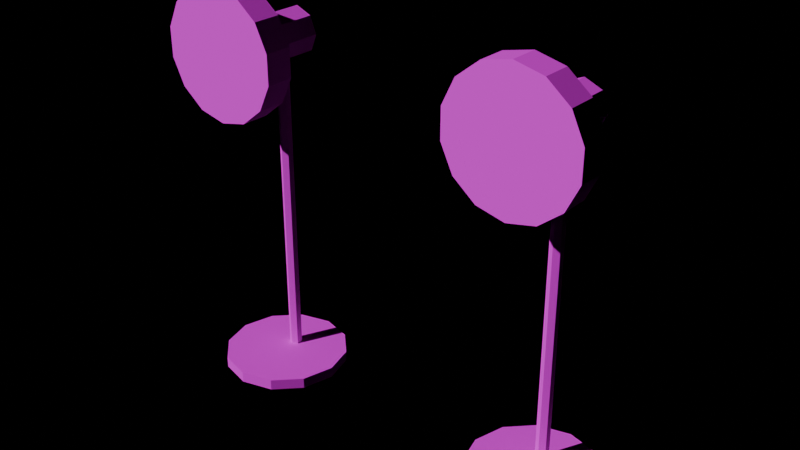 # Source: FUR_StandingFan.blend  (saved by Blender 4.3.34; exported with 4.5.12 LTS)
import bpy
from mathutils import Matrix  # noqa: F401  (used for matrix-valued properties, if any)

bpy.ops.wm.read_factory_settings(use_empty=True)
scene = bpy.context.scene
scene.name = 'Scene'

# ---- images (referenced by path relative to the original .blend; pixels are not part of the script)
import os
ASSET_DIR = os.environ.get("B2B_ASSET_DIR", "")  # directory of the original .blend (textures are referenced by path, not embedded)
HERE = os.path.dirname(os.path.abspath(__file__))  # packed textures are extracted next to this script under _unpacked/

def load_image(name, relpath, width, height, colorspace="sRGB"):
    """Load a texture the original file referenced (path relative to the .blend, or extracted next to this script)."""
    p = next((c for c in (os.path.join(HERE, relpath), os.path.join(ASSET_DIR, relpath)) if relpath and os.path.exists(c)), "")
    if p:
        img = bpy.data.images.load(p, check_existing=True)
        img.name = name
    else:  # same state as the original file: an image datablock whose file is absent (Cycles renders it pink)
        img = bpy.data.images.new(name, width, height)
        img.source = "FILE"
        img.filepath = "//" + (relpath or name)
    img.colorspace_settings.name = colorspace
    return img
img_palette_png = load_image('palette.png', 'palette.png', 1024, 1024, 'sRGB')

# ---- materials (node trees are filled in below, after node groups)
mat_md_palette = bpy.data.materials.new('MD_Palette')

# ---- material node trees
mat_md_palette.use_nodes = True; mat_md_palette.node_tree.nodes.clear()
_N = mat_md_palette.node_tree.nodes; _L = mat_md_palette.node_tree.links
n0 = _N.new('ShaderNodeBsdfPrincipled'); n0.name = 'Principled BSDF'; n0.location = (10, 300)
n0.inputs[2].default_value = 0.8
n1 = _N.new('ShaderNodeOutputMaterial'); n1.name = 'Material Output'; n1.location = (300, 300)
n2 = _N.new('ShaderNodeTexImage'); n2.name = 'Image Texture'; n2.location = (-400, 0)
n2.image = img_palette_png
n2.interpolation = 'Closest'
_L.new(n0.outputs[0], n1.inputs[0])
_L.new(n2.outputs[0], n0.inputs[0])
n1.is_active_output = True

# ---- lights
light_previewsun = bpy.data.lights.new('PreviewSun', 'SUN')
light_previewsun.energy = 3.0

# ---- meshes
me_fur_standingfan = bpy.data.meshes.new('FUR_StandingFan')
me_fur_standingfan.from_pydata([(0.0, 0.7, 0.0), (0.0, 0.7, 0.12), (0.35, 0.6062, 0.0), (0.35, 0.6062, 0.12), (0.6062, 0.35, 0.0), (0.6062, 0.35, 0.12), (0.7, 2.98e-08, 0.0), (0.7, 2.98e-08, 0.12), (0.6062, -0.35, 0.0), (0.6062, -0.35, 0.12), (0.35, -0.6062, 0.0), (0.35, -0.6062, 0.12), (0.0, -0.7, 0.0), (0.0, -0.7, 0.12), (-0.35, -0.6062, 0.0), (-0.35, -0.6062, 0.12), (-0.6062, -0.35, 0.0), (-0.6062, -0.35, 0.12), (-0.7, 2.98e-08, 0.0), (-0.7, 2.98e-08, 0.12), (-0.6062, 0.35, 0.0), (-0.6062, 0.35, 0.12), (-0.35, 0.6062, 0.0), (-0.35, 0.6062, 0.12), (0.0, 0.22, 0.12), (0.0, 0.22, 3.42), (0.06062, 0.185, 0.12), (0.06062, 0.185, 3.42), (0.06062, 0.115, 0.12), (0.06062, 0.115, 3.42), (0.0, 0.08, 0.12), (0.0, 0.08, 3.42), (-0.06062, 0.115, 0.12), (-0.06062, 0.115, 3.42), (-0.06062, 0.185, 0.12), (-0.06062, 0.185, 3.42), (0.0, -0.2, 3.54), (0.0, 0.4, 3.54), (0.1838, -0.2, 3.616), (0.1838, 0.4, 3.616), (0.26, -0.2, 3.8), (0.26, 0.4, 3.8), (0.1838, -0.2, 3.984), (0.1838, 0.4, 3.984), (0.0, -0.2, 4.06), (0.0, 0.4, 4.06), (-0.1838, -0.2, 3.984), (-0.1838, 0.4, 3.984), (-0.26, -0.2, 3.8), (-0.26, 0.4, 3.8), (-0.1838, -0.2, 3.616), (-0.1838, 0.4, 3.616), (0.0, -0.7, 3.1), (0.0, -0.4, 3.1), (0.3037, -0.7, 3.169), (0.3037, -0.4, 3.169), (0.5473, -0.7, 3.364), (0.5473, -0.4, 3.364), (0.6824, -0.7, 3.644), (0.6824, -0.4, 3.644), (0.6824, -0.7, 3.956), (0.6824, -0.4, 3.956), (0.5473, -0.7, 4.236), (0.5473, -0.4, 4.236), (0.3037, -0.7, 4.431), (0.3037, -0.4, 4.431), (0.0, -0.7, 4.5), (0.0, -0.4, 4.5), (-0.3037, -0.7, 4.431), (-0.3037, -0.4, 4.431), (-0.5473, -0.7, 4.236), (-0.5473, -0.4, 4.236), (-0.6824, -0.7, 3.956), (-0.6824, -0.4, 3.956), (-0.6824, -0.7, 3.644), (-0.6824, -0.4, 3.644), (-0.5473, -0.7, 3.364), (-0.5473, -0.4, 3.364), (-0.3037, -0.7, 3.169), (-0.3037, -0.4, 3.169)], [], [(0, 1, 3, 2), (2, 3, 5, 4), (4, 5, 7, 6), (6, 7, 9, 8), (8, 9, 11, 10), (10, 11, 13, 12), (12, 13, 15, 14), (14, 15, 17, 16), (16, 17, 19, 18), (18, 19, 21, 20), (3, 1, 23, 21, 19, 17, 15, 13, 11, 9, 7, 5), (20, 21, 23, 22), (22, 23, 1, 0), (0, 2, 4, 6, 8, 10, 12, 14, 16, 18, 20, 22), (24, 25, 27, 26), (26, 27, 29, 28), (28, 29, 31, 30), (30, 31, 33, 32), (27, 25, 35, 33, 31, 29), (32, 33, 35, 34), (34, 35, 25, 24), (24, 26, 28, 30, 32, 34), (36, 37, 39, 38), (38, 39, 41, 40), (40, 41, 43, 42), (42, 43, 45, 44), (44, 45, 47, 46), (46, 47, 49, 48), (39, 37, 51, 49, 47, 45, 43, 41), (48, 49, 51, 50), (50, 51, 37, 36), (36, 38, 40, 42, 44, 46, 48, 50), (52, 53, 55, 54), (54, 55, 57, 56), (56, 57, 59, 58), (58, 59, 61, 60), (60, 61, 63, 62), (62, 63, 65, 64), (64, 65, 67, 66), (66, 67, 69, 68), (68, 69, 71, 70), (70, 71, 73, 72), (72, 73, 75, 74), (74, 75, 77, 76), (55, 53, 79, 77, 75, 73, 71, 69, 67, 65, 63, 61, 59, 57), (76, 77, 79, 78), (78, 79, 53, 52), (52, 54, 56, 58, 60, 62, 64, 66, 68, 70, 72, 74, 76, 78)])
_uv = me_fur_standingfan.uv_layers.new(name='Float2')
_uv.uv.foreach_set('vector', [0.5625, 0.9375, 0.5625, 0.9375, 0.5625, 0.9375, 0.5625, 0.9375, 0.5625, 0.9375, 0.5625, 0.9375, 0.5625, 0.9375, 0.5625, 0.9375, 0.5625, 0.9375, 0.5625, 0.9375, 0.5625, 0.9375, 0.5625, 0.9375, 0.5625, 0.9375, 0.5625, 0.9375, 0.5625, 0.9375, 0.5625, 0.9375, 0.5625, 0.9375, 0.5625, 0.9375, 0.5625, 0.9375, 0.5625, 0.9375, 0.5625, 0.9375, 0.5625, 0.9375, 0.5625, 0.9375, 0.5625, 0.9375, 0.5625, 0.9375, 0.5625, 0.9375, 0.5625, 0.9375, 0.5625, 0.9375, 0.5625, 0.9375, 0.5625, 0.9375, 0.5625, 0.9375, 0.5625, 0.9375, 0.5625, 0.9375, 0.5625, 0.9375, 0.5625, 0.9375, 0.5625, 0.9375, 0.5625, 0.9375, 0.5625, 0.9375, 0.5625, 0.9375, 0.5625, 0.9375, 0.5625, 0.9375, 0.5625, 0.9375, 0.5625, 0.9375, 0.5625, 0.9375, 0.5625, 0.9375, 0.5625, 0.9375, 0.5625, 0.9375, 0.5625, 0.9375, 0.5625, 0.9375, 0.5625, 0.9375, 0.5625, 0.9375, 0.5625, 0.9375, 0.5625, 0.9375, 0.5625, 0.9375, 0.5625, 0.9375, 0.5625, 0.9375, 0.5625, 0.9375, 0.5625, 0.9375, 0.5625, 0.9375, 0.5625, 0.9375, 0.5625, 0.9375, 0.5625, 0.9375, 0.5625, 0.9375, 0.5625, 0.9375, 0.5625, 0.9375, 0.5625, 0.9375, 0.5625, 0.9375, 0.5625, 0.9375, 0.5625, 0.9375, 0.5625, 0.9375, 0.5625, 0.9375, 0.5625, 0.9375, 0.1875, 0.4375, 0.1875, 0.4375, 0.1875, 0.4375, 0.1875, 0.4375, 0.1875, 0.4375, 0.1875, 0.4375, 0.1875, 0.4375, 0.1875, 0.4375, 0.1875, 0.4375, 0.1875, 0.4375, 0.1875, 0.4375, 0.1875, 0.4375, 0.1875, 0.4375, 0.1875, 0.4375, 0.1875, 0.4375, 0.1875, 0.4375, 0.1875, 0.4375, 0.1875, 0.4375, 0.1875, 0.4375, 0.1875, 0.4375, 0.1875, 0.4375, 0.1875, 0.4375, 0.1875, 0.4375, 0.1875, 0.4375, 0.1875, 0.4375, 0.1875, 0.4375, 0.1875, 0.4375, 0.1875, 0.4375, 0.1875, 0.4375, 0.1875, 0.4375, 0.1875, 0.4375, 0.1875, 0.4375, 0.1875, 0.4375, 0.1875, 0.4375, 0.1875, 0.4375, 0.1875, 0.4375, 0.0625, 0.9375, 0.0625, 0.9375, 0.0625, 0.9375, 0.0625, 0.9375, 0.0625, 0.9375, 0.0625, 0.9375, 0.0625, 0.9375, 0.0625, 0.9375, 0.0625, 0.9375, 0.0625, 0.9375, 0.0625, 0.9375, 0.0625, 0.9375, 0.0625, 0.9375, 0.0625, 0.9375, 0.0625, 0.9375, 0.0625, 0.9375, 0.0625, 0.9375, 0.0625, 0.9375, 0.0625, 0.9375, 0.0625, 0.9375, 0.0625, 0.9375, 0.0625, 0.9375, 0.0625, 0.9375, 0.0625, 0.9375, 0.0625, 0.9375, 0.0625, 0.9375, 0.0625, 0.9375, 0.0625, 0.9375, 0.0625, 0.9375, 0.0625, 0.9375, 0.0625, 0.9375, 0.0625, 0.9375, 0.0625, 0.9375, 0.0625, 0.9375, 0.0625, 0.9375, 0.0625, 0.9375, 0.0625, 0.9375, 0.0625, 0.9375, 0.0625, 0.9375, 0.0625, 0.9375, 0.0625, 0.9375, 0.0625, 0.9375, 0.0625, 0.9375, 0.0625, 0.9375, 0.0625, 0.9375, 0.0625, 0.9375, 0.0625, 0.9375, 0.0625, 0.9375, 0.3125, 0.9375, 0.3125, 0.9375, 0.3125, 0.9375, 0.3125, 0.9375, 0.3125, 0.9375, 0.3125, 0.9375, 0.3125, 0.9375, 0.3125, 0.9375, 0.3125, 0.9375, 0.3125, 0.9375, 0.3125, 0.9375, 0.3125, 0.9375, 0.3125, 0.9375, 0.3125, 0.9375, 0.3125, 0.9375, 0.3125, 0.9375, 0.3125, 0.9375, 0.3125, 0.9375, 0.3125, 0.9375, 0.3125, 0.9375, 0.3125, 0.9375, 0.3125, 0.9375, 0.3125, 0.9375, 0.3125, 0.9375, 0.3125, 0.9375, 0.3125, 0.9375, 0.3125, 0.9375, 0.3125, 0.9375, 0.3125, 0.9375, 0.3125, 0.9375, 0.3125, 0.9375, 0.3125, 0.9375, 0.3125, 0.9375, 0.3125, 0.9375, 0.3125, 0.9375, 0.3125, 0.9375, 0.3125, 0.9375, 0.3125, 0.9375, 0.3125, 0.9375, 0.3125, 0.9375, 0.3125, 0.9375, 0.3125, 0.9375, 0.3125, 0.9375, 0.3125, 0.9375, 0.3125, 0.9375, 0.3125, 0.9375, 0.3125, 0.9375, 0.3125, 0.9375, 0.3125, 0.9375, 0.3125, 0.9375, 0.3125, 0.9375, 0.3125, 0.9375, 0.3125, 0.9375, 0.3125, 0.9375, 0.3125, 0.9375, 0.3125, 0.9375, 0.3125, 0.9375, 0.3125, 0.9375, 0.3125, 0.9375, 0.3125, 0.9375, 0.3125, 0.9375, 0.3125, 0.9375, 0.3125, 0.9375, 0.3125, 0.9375, 0.3125, 0.9375, 0.3125, 0.9375, 0.3125, 0.9375, 0.3125, 0.9375, 0.3125, 0.9375, 0.3125, 0.9375, 0.3125, 0.5625, 0.3125, 0.5625, 0.3125, 0.5625, 0.3125, 0.5625, 0.3125, 0.5625, 0.3125, 0.5625, 0.3125, 0.5625, 0.3125, 0.5625, 0.3125, 0.5625, 0.3125, 0.5625, 0.3125, 0.5625, 0.3125, 0.5625, 0.3125, 0.5625, 0.3125, 0.5625])
me_fur_standingfan.materials.append(mat_md_palette)
me_fur_standingfan.update()
me_fur_standingfan_frac_1 = bpy.data.meshes.new('FUR_StandingFan_Frac_1')
me_fur_standingfan_frac_1.from_pydata([(-0.6824, -0.7, 3.956), (-0.6824, -0.4, 3.956), (-0.6824, -0.7, 3.644), (-0.6824, -0.4, 3.644), (-0.5473, -0.7, 3.364), (-0.5473, -0.4, 3.364), (-0.3037, -0.4, 3.169), (0.0, 0.22, 2.409), (0.06062, 0.185, 2.207), (0.06062, 0.115, 2.188), (0.0, 0.08, 2.372), (-0.06062, 0.115, 2.574), (-0.06062, 0.185, 2.593), (-0.6102, -0.7, 4.106), (-0.595, -0.4, 4.137), (-0.3202, -0.7, 3.182), (-0.3037, -0.5532, 3.169), (-0.2899, -0.4, 3.166), (0.06062, 0.185, 0.8041), (0.06062, 0.115, 0.8777), (0.0, 0.08, 0.9243), (-0.06062, 0.115, 0.8974), (-0.06062, 0.185, 0.8238), (0.0, 0.22, 0.7772)], [], [(22, 23, 18, 19, 20, 21), (16, 17, 14, 13, 15), (11, 10, 9, 8, 7, 12), (13, 14, 1, 0), (0, 1, 3, 2), (2, 3, 5, 4), (14, 17, 6, 5, 3, 1), (16, 6, 17), (15, 13, 0, 2, 4), (4, 5, 6, 16, 15), (21, 11, 12, 22), (20, 10, 11, 21), (19, 9, 10, 20), (18, 8, 9, 19), (23, 7, 8, 18), (22, 12, 7, 23)])
_uv = me_fur_standingfan_frac_1.uv_layers.new(name='Float2')
_uv.uv.foreach_set('vector', [0.3125, 0.9375, 0.3125, 0.9375, 0.3125, 0.9375, 0.3125, 0.9375, 0.3125, 0.9375, 0.3125, 0.9375, 0.3125, 0.9375, 0.3125, 0.9375, 0.3125, 0.9375, 0.3125, 0.9375, 0.3125, 0.9375, 0.3125, 0.9375, 0.3125, 0.9375, 0.3125, 0.9375, 0.3125, 0.9375, 0.3125, 0.9375, 0.3125, 0.9375, 0.3125, 0.9375, 0.3125, 0.9375, 0.3125, 0.9375, 0.3125, 0.9375, 0.3125, 0.9375, 0.3125, 0.9375, 0.3125, 0.9375, 0.3125, 0.9375, 0.3125, 0.9375, 0.3125, 0.9375, 0.3125, 0.9375, 0.3125, 0.9375, 0.3125, 0.9375, 0.3125, 0.9375, 0.3125, 0.9375, 0.3125, 0.9375, 0.3125, 0.9375, 0.3125, 0.9375, 0.3125, 0.9375, 0.3125, 0.9375, 0.3125, 0.9375, 0.3125, 0.5625, 0.3125, 0.5625, 0.3125, 0.5625, 0.3125, 0.5625, 0.3125, 0.5625, 0.3125, 0.9375, 0.3125, 0.9375, 0.3125, 0.9375, 0.3125, 0.9375, 0.3125, 0.9375, 0.1875, 0.4375, 0.1875, 0.4375, 0.1875, 0.4375, 0.1875, 0.4375, 0.1875, 0.4375, 0.1875, 0.4375, 0.1875, 0.4375, 0.1875, 0.4375, 0.1875, 0.4375, 0.1875, 0.4375, 0.1875, 0.4375, 0.1875, 0.4375, 0.1875, 0.4375, 0.1875, 0.4375, 0.1875, 0.4375, 0.1875, 0.4375, 0.1875, 0.4375, 0.1875, 0.4375, 0.1875, 0.4375, 0.1875, 0.4375, 0.1875, 0.4375, 0.1875, 0.4375, 0.1875, 0.4375, 0.1875, 0.4375])
me_fur_standingfan_frac_1.materials.append(mat_md_palette)
me_fur_standingfan_frac_1.update()
me_fur_standingfan_frac_2 = bpy.data.meshes.new('FUR_StandingFan_Frac_2')
me_fur_standingfan_frac_2.from_pydata([(0.06062, 0.185, 3.42), (0.06062, 0.115, 3.42), (0.0, 0.08, 3.42), (0.1838, -0.2, 3.616), (0.0, -0.7, 3.1), (0.0, -0.4, 3.1), (0.3037, -0.7, 3.169), (0.3037, -0.4, 3.169), (0.5473, -0.7, 3.364), (0.5473, -0.4, 3.364), (0.6824, -0.7, 3.644), (0.6824, -0.4, 3.644), (0.6824, -0.7, 3.956), (0.6824, -0.4, 3.956), (-0.3037, -0.7, 3.169), (0.0, 0.22, 2.409), (0.06062, 0.185, 2.207), (0.06062, 0.115, 2.188), (0.0, 0.08, 2.372), (-0.06062, 0.115, 2.574), (-0.06062, 0.185, 2.593), (-0.3202, -0.7, 3.182), (-0.3037, -0.5532, 3.169), (-0.2899, -0.4, 3.166), (0.006559, 0.2162, 3.42), (0.0, 0.22, 3.415), (-0.04437, 0.1056, 3.42), (0.02739, -0.2, 3.551), (0.1838, -0.08789, 3.616), (0.2016, -0.2, 3.659), (0.6294, -0.7, 4.066), (0.6611, -0.4, 4.0), (-0.06062, 0.115, 3.407), (-0.06062, 0.185, 3.387), (-0.3546, -0.4, 3.372), (-0.3981, -0.7, 3.431)], [], [(19, 20, 15, 16, 17, 18), (35, 30, 31, 34), (16, 0, 1, 17), (17, 1, 2, 18), (32, 26, 24, 25, 33), (29, 28, 27), (27, 28, 3), (27, 3, 29), (4, 5, 7, 6), (6, 7, 9, 8), (8, 9, 11, 10), (10, 11, 13, 12), (21, 22, 14), (14, 22, 23, 5, 4), (22, 21, 35, 34, 23), (19, 32, 33, 20), (7, 5, 23, 34, 31, 13, 11, 9), (12, 13, 31, 30), (4, 6, 8, 10, 12, 30, 35, 21, 14), (3, 28, 29), (18, 2, 26, 32, 19), (20, 33, 25, 15), (15, 25, 24, 0, 16), (0, 24, 26, 2, 1)])
_uv = me_fur_standingfan_frac_2.uv_layers.new(name='Float2')
_uv.uv.foreach_set('vector', [0.3125, 0.9375, 0.3125, 0.9375, 0.3125, 0.9375, 0.3125, 0.9375, 0.3125, 0.9375, 0.3125, 0.9375, 0.3125, 0.9375, 0.3125, 0.9375, 0.3125, 0.9375, 0.3125, 0.9375, 0.1875, 0.4375, 0.1875, 0.4375, 0.1875, 0.4375, 0.1875, 0.4375, 0.1875, 0.4375, 0.1875, 0.4375, 0.1875, 0.4375, 0.1875, 0.4375, 0.3125, 0.9375, 0.3125, 0.9375, 0.3125, 0.9375, 0.3125, 0.9375, 0.3125, 0.9375, 0.3125, 0.9375, 0.3125, 0.9375, 0.3125, 0.9375, 0.0625, 0.9375, 0.0625, 0.9375, 0.0625, 0.9375, 0.0625, 0.9375, 0.0625, 0.9375, 0.0625, 0.9375, 0.3125, 0.9375, 0.3125, 0.9375, 0.3125, 0.9375, 0.3125, 0.9375, 0.3125, 0.9375, 0.3125, 0.9375, 0.3125, 0.9375, 0.3125, 0.9375, 0.3125, 0.9375, 0.3125, 0.9375, 0.3125, 0.9375, 0.3125, 0.9375, 0.3125, 0.9375, 0.3125, 0.9375, 0.3125, 0.9375, 0.3125, 0.9375, 0.3125, 0.9375, 0.3125, 0.9375, 0.3125, 0.9375, 0.3125, 0.9375, 0.3125, 0.9375, 0.3125, 0.9375, 0.3125, 0.9375, 0.3125, 0.9375, 0.3125, 0.9375, 0.3125, 0.9375, 0.3125, 0.9375, 0.3125, 0.9375, 0.3125, 0.9375, 0.1875, 0.4375, 0.1875, 0.4375, 0.1875, 0.4375, 0.1875, 0.4375, 0.3125, 0.9375, 0.3125, 0.9375, 0.3125, 0.9375, 0.3125, 0.9375, 0.3125, 0.9375, 0.3125, 0.9375, 0.3125, 0.9375, 0.3125, 0.9375, 0.3125, 0.9375, 0.3125, 0.9375, 0.3125, 0.9375, 0.3125, 0.9375, 0.3125, 0.5625, 0.3125, 0.5625, 0.3125, 0.5625, 0.3125, 0.5625, 0.3125, 0.5625, 0.3125, 0.5625, 0.3125, 0.5625, 0.3125, 0.5625, 0.3125, 0.5625, 0.0625, 0.9375, 0.0625, 0.9375, 0.0625, 0.9375, 0.1875, 0.4375, 0.1875, 0.4375, 0.1875, 0.4375, 0.1875, 0.4375, 0.1875, 0.4375, 0.1875, 0.4375, 0.1875, 0.4375, 0.1875, 0.4375, 0.1875, 0.4375, 0.1875, 0.4375, 0.1875, 0.4375, 0.1875, 0.4375, 0.1875, 0.4375, 0.1875, 0.4375, 0.1875, 0.4375, 0.1875, 0.4375, 0.1875, 0.4375, 0.1875, 0.4375, 0.1875, 0.4375])
me_fur_standingfan_frac_2.materials.append(mat_md_palette)
me_fur_standingfan_frac_2.update()
me_fur_standingfan_frac_3 = bpy.data.meshes.new('FUR_StandingFan_Frac_3')
me_fur_standingfan_frac_3.from_pydata([(0.0, 0.7, 0.0), (0.0, 0.7, 0.12), (0.35, 0.6062, 0.0), (0.35, 0.6062, 0.12), (0.6062, 0.35, 0.0), (0.6062, 0.35, 0.12), (0.7, 2.98e-08, 0.0), (0.7, 2.98e-08, 0.12), (0.6062, -0.35, 0.0), (0.6062, -0.35, 0.12), (0.35, -0.6062, 0.0), (0.35, -0.6062, 0.12), (0.0, -0.7, 0.0), (0.0, -0.7, 0.12), (-0.35, -0.6062, 0.0), (-0.35, -0.6062, 0.12), (-0.6062, -0.35, 0.0), (-0.6062, -0.35, 0.12), (-0.7, 2.98e-08, 0.0), (-0.7, 2.98e-08, 0.12), (-0.6062, 0.35, 0.0), (-0.6062, 0.35, 0.12), (-0.35, 0.6062, 0.0), (-0.35, 0.6062, 0.12), (0.0, 0.22, 0.12), (0.06062, 0.185, 0.12), (0.06062, 0.115, 0.12), (0.0, 0.08, 0.12), (-0.06062, 0.115, 0.12), (-0.06062, 0.185, 0.12), (0.06062, 0.185, 0.8041), (0.06062, 0.115, 0.8777), (0.0, 0.08, 0.9243), (-0.06062, 0.115, 0.8974), (-0.06062, 0.185, 0.8238), (0.0, 0.22, 0.7772)], [], [(0, 1, 3, 2), (2, 3, 5, 4), (4, 5, 7, 6), (6, 7, 9, 8), (8, 9, 11, 10), (10, 11, 13, 12), (12, 13, 15, 14), (14, 15, 17, 16), (16, 17, 19, 18), (18, 19, 21, 20), (3, 1, 23, 21, 19, 17, 15, 13, 11, 9, 7, 5), (20, 21, 23, 22), (22, 23, 1, 0), (0, 2, 4, 6, 8, 10, 12, 14, 16, 18, 20, 22), (24, 25, 26, 27, 28, 29), (34, 33, 32, 31, 30, 35), (29, 34, 35, 24), (28, 33, 34, 29), (27, 32, 33, 28), (26, 31, 32, 27), (25, 30, 31, 26), (24, 35, 30, 25)])
_uv = me_fur_standingfan_frac_3.uv_layers.new(name='Float2')
_uv.uv.foreach_set('vector', [0.5625, 0.9375, 0.5625, 0.9375, 0.5625, 0.9375, 0.5625, 0.9375, 0.5625, 0.9375, 0.5625, 0.9375, 0.5625, 0.9375, 0.5625, 0.9375, 0.5625, 0.9375, 0.5625, 0.9375, 0.5625, 0.9375, 0.5625, 0.9375, 0.5625, 0.9375, 0.5625, 0.9375, 0.5625, 0.9375, 0.5625, 0.9375, 0.5625, 0.9375, 0.5625, 0.9375, 0.5625, 0.9375, 0.5625, 0.9375, 0.5625, 0.9375, 0.5625, 0.9375, 0.5625, 0.9375, 0.5625, 0.9375, 0.5625, 0.9375, 0.5625, 0.9375, 0.5625, 0.9375, 0.5625, 0.9375, 0.5625, 0.9375, 0.5625, 0.9375, 0.5625, 0.9375, 0.5625, 0.9375, 0.5625, 0.9375, 0.5625, 0.9375, 0.5625, 0.9375, 0.5625, 0.9375, 0.5625, 0.9375, 0.5625, 0.9375, 0.5625, 0.9375, 0.5625, 0.9375, 0.5625, 0.9375, 0.5625, 0.9375, 0.5625, 0.9375, 0.5625, 0.9375, 0.5625, 0.9375, 0.5625, 0.9375, 0.5625, 0.9375, 0.5625, 0.9375, 0.5625, 0.9375, 0.5625, 0.9375, 0.5625, 0.9375, 0.5625, 0.9375, 0.5625, 0.9375, 0.5625, 0.9375, 0.5625, 0.9375, 0.5625, 0.9375, 0.5625, 0.9375, 0.5625, 0.9375, 0.5625, 0.9375, 0.5625, 0.9375, 0.5625, 0.9375, 0.5625, 0.9375, 0.5625, 0.9375, 0.5625, 0.9375, 0.5625, 0.9375, 0.5625, 0.9375, 0.5625, 0.9375, 0.5625, 0.9375, 0.5625, 0.9375, 0.5625, 0.9375, 0.5625, 0.9375, 0.5625, 0.9375, 0.1875, 0.4375, 0.1875, 0.4375, 0.1875, 0.4375, 0.1875, 0.4375, 0.1875, 0.4375, 0.1875, 0.4375, 0.3125, 0.9375, 0.3125, 0.9375, 0.3125, 0.9375, 0.3125, 0.9375, 0.3125, 0.9375, 0.3125, 0.9375, 0.1875, 0.4375, 0.1875, 0.4375, 0.1875, 0.4375, 0.1875, 0.4375, 0.1875, 0.4375, 0.1875, 0.4375, 0.1875, 0.4375, 0.1875, 0.4375, 0.1875, 0.4375, 0.1875, 0.4375, 0.1875, 0.4375, 0.1875, 0.4375, 0.1875, 0.4375, 0.1875, 0.4375, 0.1875, 0.4375, 0.1875, 0.4375, 0.1875, 0.4375, 0.1875, 0.4375, 0.1875, 0.4375, 0.1875, 0.4375, 0.1875, 0.4375, 0.1875, 0.4375, 0.1875, 0.4375, 0.1875, 0.4375])
me_fur_standingfan_frac_3.materials.append(mat_md_palette)
me_fur_standingfan_frac_3.update()
me_fur_standingfan_frac_4 = bpy.data.meshes.new('FUR_StandingFan_Frac_4')
me_fur_standingfan_frac_4.from_pydata([(0.0, 0.22, 3.42), (-0.06062, 0.115, 3.42), (-0.06062, 0.185, 3.42), (0.0, -0.2, 3.54), (0.0, 0.4, 3.54), (0.1838, 0.4, 3.616), (0.26, -0.2, 3.8), (0.26, 0.4, 3.8), (0.1838, -0.2, 3.984), (0.1838, 0.4, 3.984), (0.0, -0.2, 4.06), (0.0, 0.4, 4.06), (-0.1838, -0.2, 3.984), (-0.1838, 0.4, 3.984), (-0.26, -0.2, 3.8), (-0.26, 0.4, 3.8), (-0.1838, -0.2, 3.616), (-0.1838, 0.4, 3.616), (0.5473, -0.7, 4.236), (0.5473, -0.4, 4.236), (0.3037, -0.7, 4.431), (0.3037, -0.4, 4.431), (0.0, -0.7, 4.5), (0.0, -0.4, 4.5), (-0.3037, -0.7, 4.431), (-0.3037, -0.4, 4.431), (-0.5473, -0.7, 4.236), (-0.5473, -0.4, 4.236), (-0.6102, -0.7, 4.106), (-0.595, -0.4, 4.137), (0.006559, 0.2162, 3.42), (0.0, 0.22, 3.415), (-0.04437, 0.1056, 3.42), (0.02739, -0.2, 3.551), (0.1838, -0.08789, 3.616), (0.2016, -0.2, 3.659), (0.6294, -0.7, 4.066), (0.6611, -0.4, 4.0), (-0.06062, 0.115, 3.407), (-0.06062, 0.185, 3.387), (-0.3546, -0.4, 3.372), (-0.3981, -0.7, 3.431)], [], [(40, 41, 28, 29), (31, 0, 30), (38, 32, 1), (30, 0, 2, 1, 32), (38, 1, 2, 39), (39, 2, 0, 31), (34, 5, 7, 6, 35), (6, 7, 9, 8), (8, 9, 11, 10), (10, 11, 13, 12), (12, 13, 15, 14), (5, 4, 17, 15, 13, 11, 9, 7), (14, 15, 17, 16), (16, 17, 4, 3), (35, 33, 34), (36, 37, 19, 18), (18, 19, 21, 20), (20, 21, 23, 22), (22, 23, 25, 24), (24, 25, 27, 26), (37, 40, 29, 27, 25, 23, 21, 19), (26, 27, 29, 28), (41, 36, 18, 20, 22, 24, 26, 28), (38, 39, 31, 30, 32), (3, 4, 5, 34, 33), (3, 33, 35, 6, 8, 10, 12, 14, 16), (41, 40, 37, 36)])
_uv = me_fur_standingfan_frac_4.uv_layers.new(name='Float2')
_uv.uv.foreach_set('vector', [0.3125, 0.9375, 0.3125, 0.9375, 0.3125, 0.9375, 0.3125, 0.9375, 0.1875, 0.4375, 0.1875, 0.4375, 0.1875, 0.4375, 0.1875, 0.4375, 0.1875, 0.4375, 0.1875, 0.4375, 0.1875, 0.4375, 0.1875, 0.4375, 0.1875, 0.4375, 0.1875, 0.4375, 0.1875, 0.4375, 0.1875, 0.4375, 0.1875, 0.4375, 0.1875, 0.4375, 0.1875, 0.4375, 0.1875, 0.4375, 0.1875, 0.4375, 0.1875, 0.4375, 0.1875, 0.4375, 0.0625, 0.9375, 0.0625, 0.9375, 0.0625, 0.9375, 0.0625, 0.9375, 0.0625, 0.9375, 0.0625, 0.9375, 0.0625, 0.9375, 0.0625, 0.9375, 0.0625, 0.9375, 0.0625, 0.9375, 0.0625, 0.9375, 0.0625, 0.9375, 0.0625, 0.9375, 0.0625, 0.9375, 0.0625, 0.9375, 0.0625, 0.9375, 0.0625, 0.9375, 0.0625, 0.9375, 0.0625, 0.9375, 0.0625, 0.9375, 0.0625, 0.9375, 0.0625, 0.9375, 0.0625, 0.9375, 0.0625, 0.9375, 0.0625, 0.9375, 0.0625, 0.9375, 0.0625, 0.9375, 0.0625, 0.9375, 0.0625, 0.9375, 0.0625, 0.9375, 0.0625, 0.9375, 0.0625, 0.9375, 0.0625, 0.9375, 0.0625, 0.9375, 0.0625, 0.9375, 0.0625, 0.9375, 0.0625, 0.9375, 0.3125, 0.9375, 0.3125, 0.9375, 0.3125, 0.9375, 0.3125, 0.9375, 0.3125, 0.9375, 0.3125, 0.9375, 0.3125, 0.9375, 0.3125, 0.9375, 0.3125, 0.9375, 0.3125, 0.9375, 0.3125, 0.9375, 0.3125, 0.9375, 0.3125, 0.9375, 0.3125, 0.9375, 0.3125, 0.9375, 0.3125, 0.9375, 0.3125, 0.9375, 0.3125, 0.9375, 0.3125, 0.9375, 0.3125, 0.9375, 0.3125, 0.9375, 0.3125, 0.9375, 0.3125, 0.9375, 0.3125, 0.9375, 0.3125, 0.9375, 0.3125, 0.9375, 0.3125, 0.9375, 0.3125, 0.9375, 0.3125, 0.9375, 0.3125, 0.9375, 0.3125, 0.9375, 0.3125, 0.9375, 0.3125, 0.9375, 0.3125, 0.9375, 0.3125, 0.9375, 0.3125, 0.5625, 0.3125, 0.5625, 0.3125, 0.5625, 0.3125, 0.5625, 0.3125, 0.5625, 0.3125, 0.5625, 0.3125, 0.5625, 0.3125, 0.5625, 0.3125, 0.9375, 0.3125, 0.9375, 0.3125, 0.9375, 0.3125, 0.9375, 0.3125, 0.9375, 0.0625, 0.9375, 0.0625, 0.9375, 0.0625, 0.9375, 0.0625, 0.9375, 0.0625, 0.9375, 0.0625, 0.9375, 0.0625, 0.9375, 0.0625, 0.9375, 0.0625, 0.9375, 0.0625, 0.9375, 0.0625, 0.9375, 0.0625, 0.9375, 0.0625, 0.9375, 0.0625, 0.9375, 0.3125, 0.9375, 0.3125, 0.9375, 0.3125, 0.9375, 0.3125, 0.9375])
me_fur_standingfan_frac_4.materials.append(mat_md_palette)
me_fur_standingfan_frac_4.update()

# ---- objects
ob_previewsun = bpy.data.objects.new('PreviewSun', light_previewsun)
ob_fur_standingfan = bpy.data.objects.new('FUR_StandingFan', me_fur_standingfan)
ob_fur_standingfan_frac_1 = bpy.data.objects.new('FUR_StandingFan_Frac_1', me_fur_standingfan_frac_1)
ob_fur_standingfan_frac_2 = bpy.data.objects.new('FUR_StandingFan_Frac_2', me_fur_standingfan_frac_2)
ob_fur_standingfan_frac_3 = bpy.data.objects.new('FUR_StandingFan_Frac_3', me_fur_standingfan_frac_3)
ob_fur_standingfan_frac_4 = bpy.data.objects.new('FUR_StandingFan_Frac_4', me_fur_standingfan_frac_4)

# ---- transforms, parenting, visibility, modifiers, constraints
ob_previewsun.location = (0.0, 0.0, 0.0)
ob_previewsun.rotation_euler = (0.9, 0.2, -0.6)
ob_fur_standingfan.location = (0.0, 0.0, 0.0)
ob_fur_standingfan_frac_1.location = (3.4, 0.0, 0.0)
ob_fur_standingfan_frac_2.location = (3.4, 0.0, 0.0)
ob_fur_standingfan_frac_3.location = (3.4, 0.0, 0.0)
ob_fur_standingfan_frac_4.location = (3.4, 0.0, 0.0)

# ---- collection membership
scene.collection.objects.link(ob_previewsun)
scene.collection.objects.link(ob_fur_standingfan)
scene.collection.objects.link(ob_fur_standingfan_frac_1)
scene.collection.objects.link(ob_fur_standingfan_frac_2)
scene.collection.objects.link(ob_fur_standingfan_frac_3)
scene.collection.objects.link(ob_fur_standingfan_frac_4)

# ---- scene / render settings (as saved in the file)
scene.frame_start = 1; scene.frame_end = 250; scene.frame_set(1)
scene.render.engine = 'BLENDER_EEVEE_NEXT'
scene.unit_settings.scale_length = 0.01
bpy.context.view_layer.update()

# ---- added for rendering (the .blend has no active camera): camera
cam_auto = bpy.data.cameras.new('AutoCamera')
cam_auto.lens = 50.0
cam_auto.sensor_width = 36.0
cam_auto.clip_end = 1000.0
ob_auto_camera = bpy.data.objects.new('AutoCamera', cam_auto)
scene.collection.objects.link(ob_auto_camera)
ob_auto_camera.location = (7.92381, -7.46858, 7.22905)
ob_auto_camera.rotation_euler = (1.09748, -7.21219e-08, 0.694738)
scene.camera = ob_auto_camera
bpy.context.view_layer.update()
